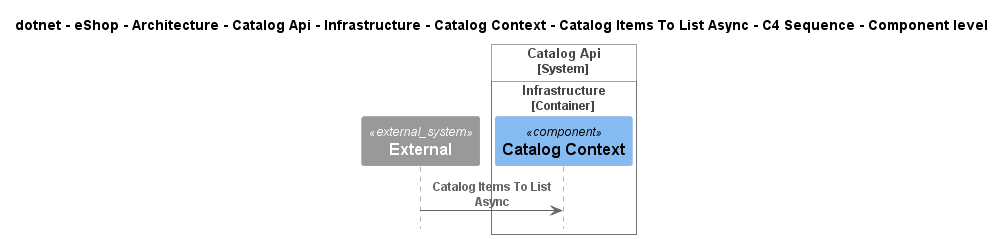

The diagram above was rendered by PlantUML. Its source (embedded in the PNG):
@startuml
!include ..\..\..\..\..\..\..\..\..\..\..\.c4s\C4_Sequence.puml

title dotnet - eShop - Architecture - Catalog Api - Infrastructure - Catalog Context - Catalog Items To List Async - C4 Sequence - Component level

System_Ext(C4InterFlow.SoftwareSystems.ExternalSystem, "External", "")

System_Boundary(dotnet.eShop.Architecture.SoftwareSystems.CatalogApi, "Catalog Api")
    
Container_Boundary(dotnet.eShop.Architecture.SoftwareSystems.CatalogApi.Containers.Infrastructure, "Infrastructure")
    Component(dotnet.eShop.Architecture.SoftwareSystems.CatalogApi.Containers.Infrastructure.Components.CatalogContext, "Catalog Context", "", "")
Boundary_End()
Boundary_End()

Rel(C4InterFlow.SoftwareSystems.ExternalSystem, dotnet.eShop.Architecture.SoftwareSystems.CatalogApi.Containers.Infrastructure.Components.CatalogContext, "Catalog Items To List Async")


@enduml